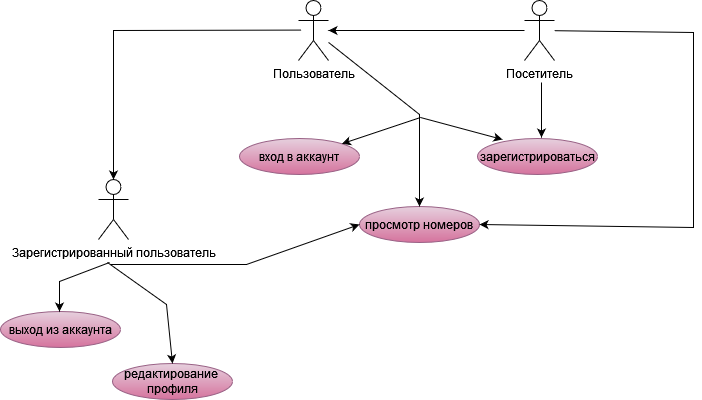

The diagram above was exported from draw.io. Its source (the exported page's mxGraphModel, read from the mxfile embedded in the PNG):
<mxGraphModel dx="1050" dy="557" grid="0" gridSize="10" guides="1" tooltips="1" connect="1" arrows="1" fold="1" page="1" pageScale="1" pageWidth="827" pageHeight="1169" math="0" shadow="0">
  <root>
    <mxCell id="WIyWlLk6GJQsqaUBKTNV-0" />
    <mxCell id="WIyWlLk6GJQsqaUBKTNV-1" parent="WIyWlLk6GJQsqaUBKTNV-0" />
    <mxCell id="ui-QZUOksp0xXdlFiPpI-33" value="Пользователь" style="shape=umlActor;verticalLabelPosition=bottom;verticalAlign=top;html=1;outlineConnect=0;" parent="WIyWlLk6GJQsqaUBKTNV-1" vertex="1">
      <mxGeometry x="352" y="12" width="30" height="60" as="geometry" />
    </mxCell>
    <mxCell id="ui-QZUOksp0xXdlFiPpI-34" value="Посетитель" style="shape=umlActor;verticalLabelPosition=bottom;verticalAlign=top;html=1;outlineConnect=0;" parent="WIyWlLk6GJQsqaUBKTNV-1" vertex="1">
      <mxGeometry x="578" y="12" width="30" height="60" as="geometry" />
    </mxCell>
    <mxCell id="ui-QZUOksp0xXdlFiPpI-35" value="вход в аккаунт" style="ellipse;whiteSpace=wrap;html=1;fillColor=#e6d0de;strokeColor=#996185;gradientColor=#d5739d;" parent="WIyWlLk6GJQsqaUBKTNV-1" vertex="1">
      <mxGeometry x="293" y="150" width="120" height="36" as="geometry" />
    </mxCell>
    <mxCell id="ui-QZUOksp0xXdlFiPpI-36" value="зарегистрироваться" style="ellipse;whiteSpace=wrap;html=1;fillColor=#e6d0de;strokeColor=#996185;gradientColor=#d5739d;" parent="WIyWlLk6GJQsqaUBKTNV-1" vertex="1">
      <mxGeometry x="531" y="150" width="120" height="36" as="geometry" />
    </mxCell>
    <mxCell id="ui-QZUOksp0xXdlFiPpI-37" value="просмотр номеров" style="ellipse;whiteSpace=wrap;html=1;fillColor=#e6d0de;strokeColor=#996185;gradientColor=#d5739d;" parent="WIyWlLk6GJQsqaUBKTNV-1" vertex="1">
      <mxGeometry x="413" y="218" width="120" height="36" as="geometry" />
    </mxCell>
    <mxCell id="ui-QZUOksp0xXdlFiPpI-40" value="" style="endArrow=classic;html=1;rounded=0;entryX=0.5;entryY=0;entryDx=0;entryDy=0;" parent="WIyWlLk6GJQsqaUBKTNV-1" source="ui-QZUOksp0xXdlFiPpI-33" target="ui-QZUOksp0xXdlFiPpI-37" edge="1">
      <mxGeometry width="50" height="50" relative="1" as="geometry">
        <mxPoint x="423" y="80" as="sourcePoint" />
        <mxPoint x="473" y="30" as="targetPoint" />
        <Array as="points">
          <mxPoint x="473" y="126" />
        </Array>
      </mxGeometry>
    </mxCell>
    <mxCell id="ui-QZUOksp0xXdlFiPpI-42" value="" style="endArrow=classic;html=1;rounded=0;entryX=1;entryY=0;entryDx=0;entryDy=0;" parent="WIyWlLk6GJQsqaUBKTNV-1" target="ui-QZUOksp0xXdlFiPpI-35" edge="1">
      <mxGeometry width="50" height="50" relative="1" as="geometry">
        <mxPoint x="474" y="129" as="sourcePoint" />
        <mxPoint x="461" y="162" as="targetPoint" />
      </mxGeometry>
    </mxCell>
    <mxCell id="ui-QZUOksp0xXdlFiPpI-44" value="" style="endArrow=classic;html=1;rounded=0;entryX=0.208;entryY=0.028;entryDx=0;entryDy=0;entryPerimeter=0;" parent="WIyWlLk6GJQsqaUBKTNV-1" target="ui-QZUOksp0xXdlFiPpI-36" edge="1">
      <mxGeometry width="50" height="50" relative="1" as="geometry">
        <mxPoint x="474" y="129" as="sourcePoint" />
        <mxPoint x="524" y="79" as="targetPoint" />
      </mxGeometry>
    </mxCell>
    <mxCell id="ui-QZUOksp0xXdlFiPpI-45" value="" style="endArrow=classic;html=1;rounded=0;" parent="WIyWlLk6GJQsqaUBKTNV-1" source="ui-QZUOksp0xXdlFiPpI-34" target="ui-QZUOksp0xXdlFiPpI-33" edge="1">
      <mxGeometry width="50" height="50" relative="1" as="geometry">
        <mxPoint x="492" y="59" as="sourcePoint" />
        <mxPoint x="542" y="9" as="targetPoint" />
      </mxGeometry>
    </mxCell>
    <mxCell id="ui-QZUOksp0xXdlFiPpI-46" value="" style="endArrow=classic;html=1;rounded=0;" parent="WIyWlLk6GJQsqaUBKTNV-1" edge="1">
      <mxGeometry width="50" height="50" relative="1" as="geometry">
        <mxPoint x="595" y="94" as="sourcePoint" />
        <mxPoint x="595" y="149" as="targetPoint" />
      </mxGeometry>
    </mxCell>
    <mxCell id="ui-QZUOksp0xXdlFiPpI-47" value="" style="endArrow=classic;html=1;rounded=0;entryX=1;entryY=0.5;entryDx=0;entryDy=0;" parent="WIyWlLk6GJQsqaUBKTNV-1" source="ui-QZUOksp0xXdlFiPpI-34" target="ui-QZUOksp0xXdlFiPpI-37" edge="1">
      <mxGeometry width="50" height="50" relative="1" as="geometry">
        <mxPoint x="598" y="62" as="sourcePoint" />
        <mxPoint x="402" y="62" as="targetPoint" />
        <Array as="points">
          <mxPoint x="747" y="44" />
          <mxPoint x="747" y="183" />
          <mxPoint x="747" y="239" />
        </Array>
      </mxGeometry>
    </mxCell>
    <mxCell id="ui-QZUOksp0xXdlFiPpI-48" value="Зарегистрированный пользователь" style="shape=umlActor;verticalLabelPosition=bottom;verticalAlign=top;html=1;outlineConnect=0;" parent="WIyWlLk6GJQsqaUBKTNV-1" vertex="1">
      <mxGeometry x="152" y="191" width="30" height="60" as="geometry" />
    </mxCell>
    <mxCell id="ui-QZUOksp0xXdlFiPpI-49" value="" style="endArrow=classic;html=1;rounded=0;entryX=0.5;entryY=0;entryDx=0;entryDy=0;entryPerimeter=0;" parent="WIyWlLk6GJQsqaUBKTNV-1" target="ui-QZUOksp0xXdlFiPpI-48" edge="1">
      <mxGeometry width="50" height="50" relative="1" as="geometry">
        <mxPoint x="355" y="41.58" as="sourcePoint" />
        <mxPoint x="159" y="41.58" as="targetPoint" />
        <Array as="points">
          <mxPoint x="167" y="42" />
        </Array>
      </mxGeometry>
    </mxCell>
    <mxCell id="ui-QZUOksp0xXdlFiPpI-51" value="выход из аккаунта" style="ellipse;whiteSpace=wrap;html=1;fillColor=#e6d0de;strokeColor=#996185;gradientColor=#d5739d;" parent="WIyWlLk6GJQsqaUBKTNV-1" vertex="1">
      <mxGeometry x="54" y="323" width="120" height="36" as="geometry" />
    </mxCell>
    <mxCell id="ui-QZUOksp0xXdlFiPpI-52" value="редактирование&amp;nbsp;&lt;div&gt;профиля&lt;/div&gt;" style="ellipse;whiteSpace=wrap;html=1;fillColor=#e6d0de;strokeColor=#996185;gradientColor=#d5739d;" parent="WIyWlLk6GJQsqaUBKTNV-1" vertex="1">
      <mxGeometry x="166" y="375" width="120" height="36" as="geometry" />
    </mxCell>
    <mxCell id="ui-QZUOksp0xXdlFiPpI-53" value="" style="endArrow=classic;html=1;rounded=0;entryX=0.5;entryY=0;entryDx=0;entryDy=0;entryPerimeter=0;" parent="WIyWlLk6GJQsqaUBKTNV-1" edge="1">
      <mxGeometry width="50" height="50" relative="1" as="geometry">
        <mxPoint x="163" y="274" as="sourcePoint" />
        <mxPoint x="113" y="323" as="targetPoint" />
        <Array as="points">
          <mxPoint x="113" y="293" />
        </Array>
      </mxGeometry>
    </mxCell>
    <mxCell id="ui-QZUOksp0xXdlFiPpI-54" value="" style="endArrow=classic;html=1;rounded=0;entryX=0.5;entryY=0;entryDx=0;entryDy=0;" parent="WIyWlLk6GJQsqaUBKTNV-1" target="ui-QZUOksp0xXdlFiPpI-52" edge="1">
      <mxGeometry width="50" height="50" relative="1" as="geometry">
        <mxPoint x="161" y="274" as="sourcePoint" />
        <mxPoint x="187" y="211" as="targetPoint" />
        <Array as="points">
          <mxPoint x="220" y="316" />
        </Array>
      </mxGeometry>
    </mxCell>
    <mxCell id="ui-QZUOksp0xXdlFiPpI-55" value="" style="endArrow=classic;html=1;rounded=0;entryX=0;entryY=0.5;entryDx=0;entryDy=0;" parent="WIyWlLk6GJQsqaUBKTNV-1" target="ui-QZUOksp0xXdlFiPpI-37" edge="1">
      <mxGeometry width="50" height="50" relative="1" as="geometry">
        <mxPoint x="164" y="276" as="sourcePoint" />
        <mxPoint x="270" y="390.41999999999996" as="targetPoint" />
        <Array as="points">
          <mxPoint x="300" y="276" />
        </Array>
      </mxGeometry>
    </mxCell>
  </root>
</mxGraphModel>